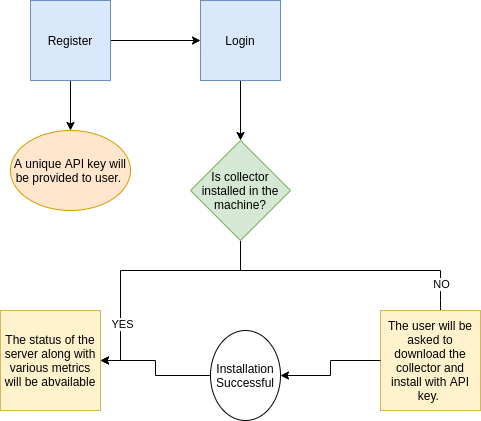

The diagram above was exported from draw.io. Its source (the exported page's mxGraphModel, read from the mxfile embedded in the PNG):
<mxGraphModel dx="1035" dy="598" grid="1" gridSize="10" guides="1" tooltips="1" connect="1" arrows="1" fold="1" page="1" pageScale="1" pageWidth="827" pageHeight="1169" math="0" shadow="0">
  <root>
    <mxCell id="0" />
    <mxCell id="1" parent="0" />
    <mxCell id="rFHHaHcqr_75UZcxjbAu-18" value="" style="edgeStyle=orthogonalEdgeStyle;rounded=0;orthogonalLoop=1;jettySize=auto;html=1;" edge="1" parent="1" source="rFHHaHcqr_75UZcxjbAu-1" target="rFHHaHcqr_75UZcxjbAu-3">
      <mxGeometry relative="1" as="geometry" />
    </mxCell>
    <mxCell id="rFHHaHcqr_75UZcxjbAu-49" value="" style="edgeStyle=orthogonalEdgeStyle;rounded=0;orthogonalLoop=1;jettySize=auto;html=1;" edge="1" parent="1" source="rFHHaHcqr_75UZcxjbAu-1" target="rFHHaHcqr_75UZcxjbAu-48">
      <mxGeometry relative="1" as="geometry" />
    </mxCell>
    <mxCell id="rFHHaHcqr_75UZcxjbAu-1" value="Register" style="whiteSpace=wrap;html=1;aspect=fixed;fillColor=#dae8fc;strokeColor=#6c8ebf;" vertex="1" parent="1">
      <mxGeometry x="230" y="290" width="80" height="80" as="geometry" />
    </mxCell>
    <mxCell id="rFHHaHcqr_75UZcxjbAu-19" value="" style="edgeStyle=orthogonalEdgeStyle;rounded=0;orthogonalLoop=1;jettySize=auto;html=1;" edge="1" parent="1" source="rFHHaHcqr_75UZcxjbAu-3" target="rFHHaHcqr_75UZcxjbAu-11">
      <mxGeometry relative="1" as="geometry" />
    </mxCell>
    <mxCell id="rFHHaHcqr_75UZcxjbAu-3" value="Login" style="whiteSpace=wrap;html=1;aspect=fixed;fillColor=#dae8fc;strokeColor=#6c8ebf;" vertex="1" parent="1">
      <mxGeometry x="400" y="290" width="80" height="80" as="geometry" />
    </mxCell>
    <mxCell id="rFHHaHcqr_75UZcxjbAu-16" value="" style="edgeStyle=orthogonalEdgeStyle;rounded=0;orthogonalLoop=1;jettySize=auto;html=1;" edge="1" parent="1" source="rFHHaHcqr_75UZcxjbAu-11" target="rFHHaHcqr_75UZcxjbAu-12">
      <mxGeometry relative="1" as="geometry">
        <Array as="points">
          <mxPoint x="440" y="560" />
          <mxPoint x="320" y="560" />
        </Array>
      </mxGeometry>
    </mxCell>
    <mxCell id="rFHHaHcqr_75UZcxjbAu-45" value="YES" style="edgeLabel;html=1;align=center;verticalAlign=middle;resizable=0;points=[];" vertex="1" connectable="0" parent="rFHHaHcqr_75UZcxjbAu-16">
      <mxGeometry x="0.5625" y="1" relative="1" as="geometry">
        <mxPoint as="offset" />
      </mxGeometry>
    </mxCell>
    <mxCell id="rFHHaHcqr_75UZcxjbAu-11" value="Is collector installed in the machine?" style="rhombus;whiteSpace=wrap;html=1;fillColor=#d5e8d4;strokeColor=#82b366;" vertex="1" parent="1">
      <mxGeometry x="390" y="430" width="100" height="100" as="geometry" />
    </mxCell>
    <mxCell id="rFHHaHcqr_75UZcxjbAu-12" value="The status of the server along with various metrics will be abvailable" style="whiteSpace=wrap;html=1;aspect=fixed;fillColor=#fff2cc;strokeColor=#d6b656;" vertex="1" parent="1">
      <mxGeometry x="200" y="600" width="100" height="100" as="geometry" />
    </mxCell>
    <mxCell id="rFHHaHcqr_75UZcxjbAu-28" value="" style="endArrow=none;html=1;" edge="1" parent="1">
      <mxGeometry width="50" height="50" relative="1" as="geometry">
        <mxPoint x="440" y="560" as="sourcePoint" />
        <mxPoint x="640" y="560" as="targetPoint" />
      </mxGeometry>
    </mxCell>
    <mxCell id="rFHHaHcqr_75UZcxjbAu-33" value="" style="endArrow=classic;html=1;" edge="1" parent="1">
      <mxGeometry width="50" height="50" relative="1" as="geometry">
        <mxPoint x="640" y="560" as="sourcePoint" />
        <mxPoint x="640" y="610" as="targetPoint" />
        <Array as="points">
          <mxPoint x="640" y="590" />
        </Array>
      </mxGeometry>
    </mxCell>
    <mxCell id="rFHHaHcqr_75UZcxjbAu-46" value="NO" style="edgeLabel;html=1;align=center;verticalAlign=middle;resizable=0;points=[];" vertex="1" connectable="0" parent="rFHHaHcqr_75UZcxjbAu-33">
      <mxGeometry x="-0.48" relative="1" as="geometry">
        <mxPoint as="offset" />
      </mxGeometry>
    </mxCell>
    <mxCell id="rFHHaHcqr_75UZcxjbAu-51" value="" style="edgeStyle=orthogonalEdgeStyle;rounded=0;orthogonalLoop=1;jettySize=auto;html=1;" edge="1" parent="1" source="rFHHaHcqr_75UZcxjbAu-52" target="rFHHaHcqr_75UZcxjbAu-12">
      <mxGeometry relative="1" as="geometry" />
    </mxCell>
    <mxCell id="rFHHaHcqr_75UZcxjbAu-34" value="The user will be asked to download the collector and install with API key.&amp;nbsp;" style="whiteSpace=wrap;html=1;aspect=fixed;fillColor=#fff2cc;strokeColor=#d6b656;" vertex="1" parent="1">
      <mxGeometry x="580" y="600" width="100" height="100" as="geometry" />
    </mxCell>
    <mxCell id="rFHHaHcqr_75UZcxjbAu-48" value="A unique API key will be provided to user.&amp;nbsp;" style="ellipse;whiteSpace=wrap;html=1;fillColor=#ffe6cc;strokeColor=#d79b00;" vertex="1" parent="1">
      <mxGeometry x="210" y="420" width="120" height="80" as="geometry" />
    </mxCell>
    <mxCell id="rFHHaHcqr_75UZcxjbAu-52" value="Installation Successful" style="ellipse;whiteSpace=wrap;html=1;" vertex="1" parent="1">
      <mxGeometry x="410" y="620" width="70" height="90" as="geometry" />
    </mxCell>
    <mxCell id="rFHHaHcqr_75UZcxjbAu-53" value="" style="edgeStyle=orthogonalEdgeStyle;rounded=0;orthogonalLoop=1;jettySize=auto;html=1;" edge="1" parent="1" source="rFHHaHcqr_75UZcxjbAu-34" target="rFHHaHcqr_75UZcxjbAu-52">
      <mxGeometry relative="1" as="geometry">
        <mxPoint x="580" y="650" as="sourcePoint" />
        <mxPoint x="300" y="650" as="targetPoint" />
      </mxGeometry>
    </mxCell>
  </root>
</mxGraphModel>